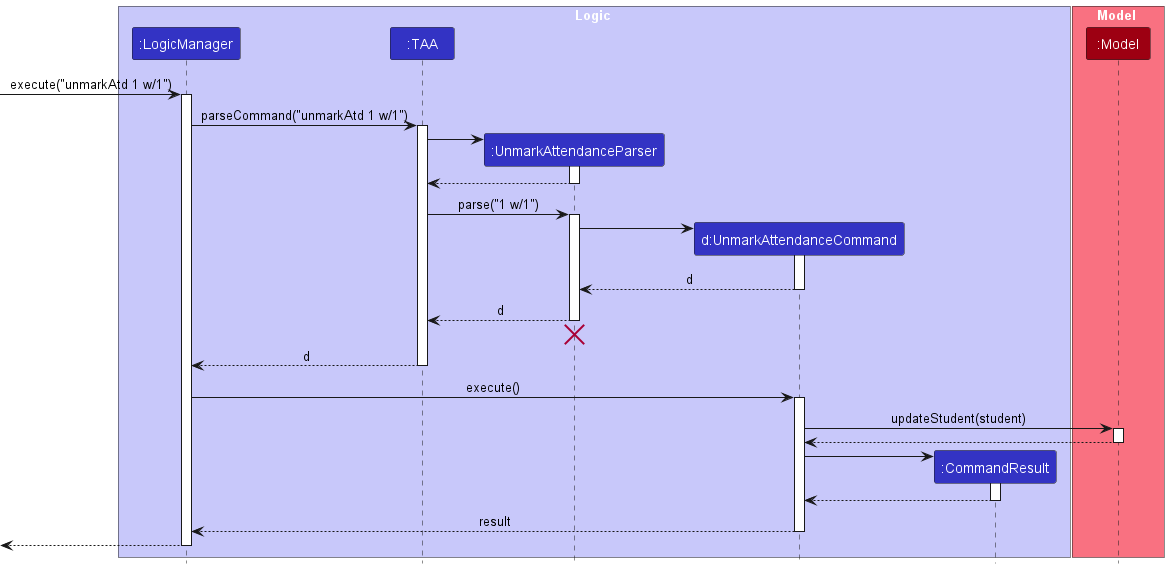

The diagram above was rendered by PlantUML. Its source (embedded in the PNG):
@startuml
!include style.puml
box Logic LOGIC_COLOR_T1
participant ":LogicManager" as LogicManager LOGIC_COLOR
participant ":TAA" as TAA LOGIC_COLOR
participant ":UnmarkAttendanceParser" as UnmarkAttendanceParser LOGIC_COLOR
participant "d:UnmarkAttendanceCommand" as UnmarkAttendanceCommand LOGIC_COLOR
participant ":CommandResult" as CommandResult LOGIC_COLOR
end box

box Model MODEL_COLOR_T1
participant ":Model" as Model MODEL_COLOR
end box

[-> LogicManager : execute("unmarkAtd 1 w/1")
activate LogicManager

LogicManager -> TAA : parseCommand("unmarkAtd 1 w/1")
activate TAA

create UnmarkAttendanceParser
TAA -> UnmarkAttendanceParser
activate UnmarkAttendanceParser

UnmarkAttendanceParser --> TAA
deactivate UnmarkAttendanceParser

TAA -> UnmarkAttendanceParser : parse("1 w/1")
activate UnmarkAttendanceParser

create UnmarkAttendanceCommand
UnmarkAttendanceParser -> UnmarkAttendanceCommand
activate UnmarkAttendanceCommand

UnmarkAttendanceCommand --> UnmarkAttendanceParser : d
deactivate UnmarkAttendanceCommand

UnmarkAttendanceParser --> TAA : d
deactivate UnmarkAttendanceParser
'Hidden arrow to position the destroy marker below the end of the activation bar.
UnmarkAttendanceParser -[hidden]-> TAA
destroy UnmarkAttendanceParser

TAA --> LogicManager : d
deactivate TAA

LogicManager -> UnmarkAttendanceCommand : execute()
activate UnmarkAttendanceCommand

UnmarkAttendanceCommand -> Model : updateStudent(student)
activate Model

Model --> UnmarkAttendanceCommand
deactivate Model

create CommandResult
UnmarkAttendanceCommand -> CommandResult
activate CommandResult

CommandResult --> UnmarkAttendanceCommand
deactivate CommandResult

UnmarkAttendanceCommand --> LogicManager : result
deactivate UnmarkAttendanceCommand

[<--LogicManager
deactivate LogicManager
@enduml